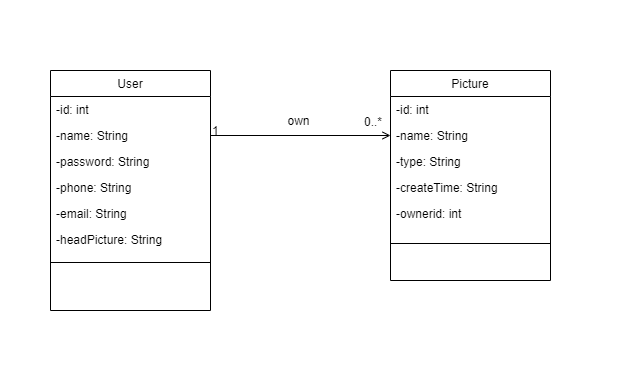

The diagram above was exported from draw.io. Its source (the exported page's mxGraphModel, read from the mxfile embedded in the PNG):
<mxGraphModel dx="1157" dy="595" grid="1" gridSize="10" guides="1" tooltips="1" connect="1" arrows="1" fold="1" page="1" pageScale="1" pageWidth="827" pageHeight="1169" math="0" shadow="0">
  <root>
    <mxCell id="WIyWlLk6GJQsqaUBKTNV-0" />
    <mxCell id="WIyWlLk6GJQsqaUBKTNV-1" parent="WIyWlLk6GJQsqaUBKTNV-0" />
    <mxCell id="TJfVvEbFC50EiifXUOly-18" value="" style="rounded=0;whiteSpace=wrap;html=1;opacity=0;" vertex="1" parent="WIyWlLk6GJQsqaUBKTNV-1">
      <mxGeometry x="160" y="270" width="630" height="371" as="geometry" />
    </mxCell>
    <mxCell id="zkfFHV4jXpPFQw0GAbJ--13" value="User" style="swimlane;fontStyle=0;align=center;verticalAlign=top;childLayout=stackLayout;horizontal=1;startSize=26;horizontalStack=0;resizeParent=1;resizeLast=0;collapsible=1;marginBottom=0;rounded=0;shadow=0;strokeWidth=1;" parent="WIyWlLk6GJQsqaUBKTNV-1" vertex="1">
      <mxGeometry x="210" y="340" width="160" height="240" as="geometry">
        <mxRectangle x="340" y="380" width="170" height="26" as="alternateBounds" />
      </mxGeometry>
    </mxCell>
    <mxCell id="zkfFHV4jXpPFQw0GAbJ--14" value="-id: int" style="text;align=left;verticalAlign=top;spacingLeft=4;spacingRight=4;overflow=hidden;rotatable=0;points=[[0,0.5],[1,0.5]];portConstraint=eastwest;" parent="zkfFHV4jXpPFQw0GAbJ--13" vertex="1">
      <mxGeometry y="26" width="160" height="26" as="geometry" />
    </mxCell>
    <mxCell id="TJfVvEbFC50EiifXUOly-0" value="-name: String" style="text;align=left;verticalAlign=top;spacingLeft=4;spacingRight=4;overflow=hidden;rotatable=0;points=[[0,0.5],[1,0.5]];portConstraint=eastwest;" vertex="1" parent="zkfFHV4jXpPFQw0GAbJ--13">
      <mxGeometry y="52" width="160" height="26" as="geometry" />
    </mxCell>
    <mxCell id="TJfVvEbFC50EiifXUOly-1" value="-password: String" style="text;align=left;verticalAlign=top;spacingLeft=4;spacingRight=4;overflow=hidden;rotatable=0;points=[[0,0.5],[1,0.5]];portConstraint=eastwest;" vertex="1" parent="zkfFHV4jXpPFQw0GAbJ--13">
      <mxGeometry y="78" width="160" height="26" as="geometry" />
    </mxCell>
    <mxCell id="TJfVvEbFC50EiifXUOly-2" value="-phone: String" style="text;align=left;verticalAlign=top;spacingLeft=4;spacingRight=4;overflow=hidden;rotatable=0;points=[[0,0.5],[1,0.5]];portConstraint=eastwest;" vertex="1" parent="zkfFHV4jXpPFQw0GAbJ--13">
      <mxGeometry y="104" width="160" height="26" as="geometry" />
    </mxCell>
    <mxCell id="TJfVvEbFC50EiifXUOly-3" value="-email: String" style="text;align=left;verticalAlign=top;spacingLeft=4;spacingRight=4;overflow=hidden;rotatable=0;points=[[0,0.5],[1,0.5]];portConstraint=eastwest;" vertex="1" parent="zkfFHV4jXpPFQw0GAbJ--13">
      <mxGeometry y="130" width="160" height="26" as="geometry" />
    </mxCell>
    <mxCell id="TJfVvEbFC50EiifXUOly-4" value="-headPicture: String" style="text;align=left;verticalAlign=top;spacingLeft=4;spacingRight=4;overflow=hidden;rotatable=0;points=[[0,0.5],[1,0.5]];portConstraint=eastwest;" vertex="1" parent="zkfFHV4jXpPFQw0GAbJ--13">
      <mxGeometry y="156" width="160" height="26" as="geometry" />
    </mxCell>
    <mxCell id="zkfFHV4jXpPFQw0GAbJ--15" value="" style="line;html=1;strokeWidth=1;align=left;verticalAlign=middle;spacingTop=-1;spacingLeft=3;spacingRight=3;rotatable=0;labelPosition=right;points=[];portConstraint=eastwest;" parent="zkfFHV4jXpPFQw0GAbJ--13" vertex="1">
      <mxGeometry y="182" width="160" height="20" as="geometry" />
    </mxCell>
    <mxCell id="zkfFHV4jXpPFQw0GAbJ--17" value="Picture" style="swimlane;fontStyle=0;align=center;verticalAlign=top;childLayout=stackLayout;horizontal=1;startSize=26;horizontalStack=0;resizeParent=1;resizeLast=0;collapsible=1;marginBottom=0;rounded=0;shadow=0;strokeWidth=1;" parent="WIyWlLk6GJQsqaUBKTNV-1" vertex="1">
      <mxGeometry x="550" y="340" width="160" height="210" as="geometry">
        <mxRectangle x="550" y="140" width="160" height="26" as="alternateBounds" />
      </mxGeometry>
    </mxCell>
    <mxCell id="TJfVvEbFC50EiifXUOly-5" value="-id: int" style="text;align=left;verticalAlign=top;spacingLeft=4;spacingRight=4;overflow=hidden;rotatable=0;points=[[0,0.5],[1,0.5]];portConstraint=eastwest;" vertex="1" parent="zkfFHV4jXpPFQw0GAbJ--17">
      <mxGeometry y="26" width="160" height="26" as="geometry" />
    </mxCell>
    <mxCell id="TJfVvEbFC50EiifXUOly-6" value="-name: String" style="text;align=left;verticalAlign=top;spacingLeft=4;spacingRight=4;overflow=hidden;rotatable=0;points=[[0,0.5],[1,0.5]];portConstraint=eastwest;" vertex="1" parent="zkfFHV4jXpPFQw0GAbJ--17">
      <mxGeometry y="52" width="160" height="26" as="geometry" />
    </mxCell>
    <mxCell id="TJfVvEbFC50EiifXUOly-7" value="-type: String" style="text;align=left;verticalAlign=top;spacingLeft=4;spacingRight=4;overflow=hidden;rotatable=0;points=[[0,0.5],[1,0.5]];portConstraint=eastwest;" vertex="1" parent="zkfFHV4jXpPFQw0GAbJ--17">
      <mxGeometry y="78" width="160" height="26" as="geometry" />
    </mxCell>
    <mxCell id="TJfVvEbFC50EiifXUOly-8" value="-createTime: String" style="text;align=left;verticalAlign=top;spacingLeft=4;spacingRight=4;overflow=hidden;rotatable=0;points=[[0,0.5],[1,0.5]];portConstraint=eastwest;" vertex="1" parent="zkfFHV4jXpPFQw0GAbJ--17">
      <mxGeometry y="104" width="160" height="26" as="geometry" />
    </mxCell>
    <mxCell id="TJfVvEbFC50EiifXUOly-17" value="-ownerid: int" style="text;align=left;verticalAlign=top;spacingLeft=4;spacingRight=4;overflow=hidden;rotatable=0;points=[[0,0.5],[1,0.5]];portConstraint=eastwest;" vertex="1" parent="zkfFHV4jXpPFQw0GAbJ--17">
      <mxGeometry y="130" width="160" height="26" as="geometry" />
    </mxCell>
    <mxCell id="zkfFHV4jXpPFQw0GAbJ--23" value="" style="line;html=1;strokeWidth=1;align=left;verticalAlign=middle;spacingTop=-1;spacingLeft=3;spacingRight=3;rotatable=0;labelPosition=right;points=[];portConstraint=eastwest;" parent="zkfFHV4jXpPFQw0GAbJ--17" vertex="1">
      <mxGeometry y="156" width="160" height="34" as="geometry" />
    </mxCell>
    <mxCell id="zkfFHV4jXpPFQw0GAbJ--26" value="" style="endArrow=open;shadow=0;strokeWidth=1;rounded=0;endFill=1;elbow=vertical;exitX=1;exitY=0.5;exitDx=0;exitDy=0;entryX=0;entryY=0.5;entryDx=0;entryDy=0;" parent="WIyWlLk6GJQsqaUBKTNV-1" source="TJfVvEbFC50EiifXUOly-0" target="TJfVvEbFC50EiifXUOly-6" edge="1">
      <mxGeometry x="0.5" y="41" relative="1" as="geometry">
        <mxPoint x="500" y="290" as="sourcePoint" />
        <mxPoint x="540" y="192" as="targetPoint" />
        <mxPoint x="-40" y="32" as="offset" />
      </mxGeometry>
    </mxCell>
    <mxCell id="zkfFHV4jXpPFQw0GAbJ--27" value="1" style="resizable=0;align=left;verticalAlign=bottom;labelBackgroundColor=none;fontSize=12;" parent="zkfFHV4jXpPFQw0GAbJ--26" connectable="0" vertex="1">
      <mxGeometry x="-1" relative="1" as="geometry">
        <mxPoint y="4" as="offset" />
      </mxGeometry>
    </mxCell>
    <mxCell id="zkfFHV4jXpPFQw0GAbJ--28" value="0..*" style="resizable=0;align=right;verticalAlign=bottom;labelBackgroundColor=none;fontSize=12;" parent="zkfFHV4jXpPFQw0GAbJ--26" connectable="0" vertex="1">
      <mxGeometry x="1" relative="1" as="geometry">
        <mxPoint x="-7" y="-5" as="offset" />
      </mxGeometry>
    </mxCell>
    <mxCell id="zkfFHV4jXpPFQw0GAbJ--29" value="own" style="text;html=1;resizable=0;points=[];;align=center;verticalAlign=middle;labelBackgroundColor=none;rounded=0;shadow=0;strokeWidth=1;fontSize=12;" parent="zkfFHV4jXpPFQw0GAbJ--26" vertex="1" connectable="0">
      <mxGeometry x="0.5" y="49" relative="1" as="geometry">
        <mxPoint x="-48" y="34" as="offset" />
      </mxGeometry>
    </mxCell>
  </root>
</mxGraphModel>